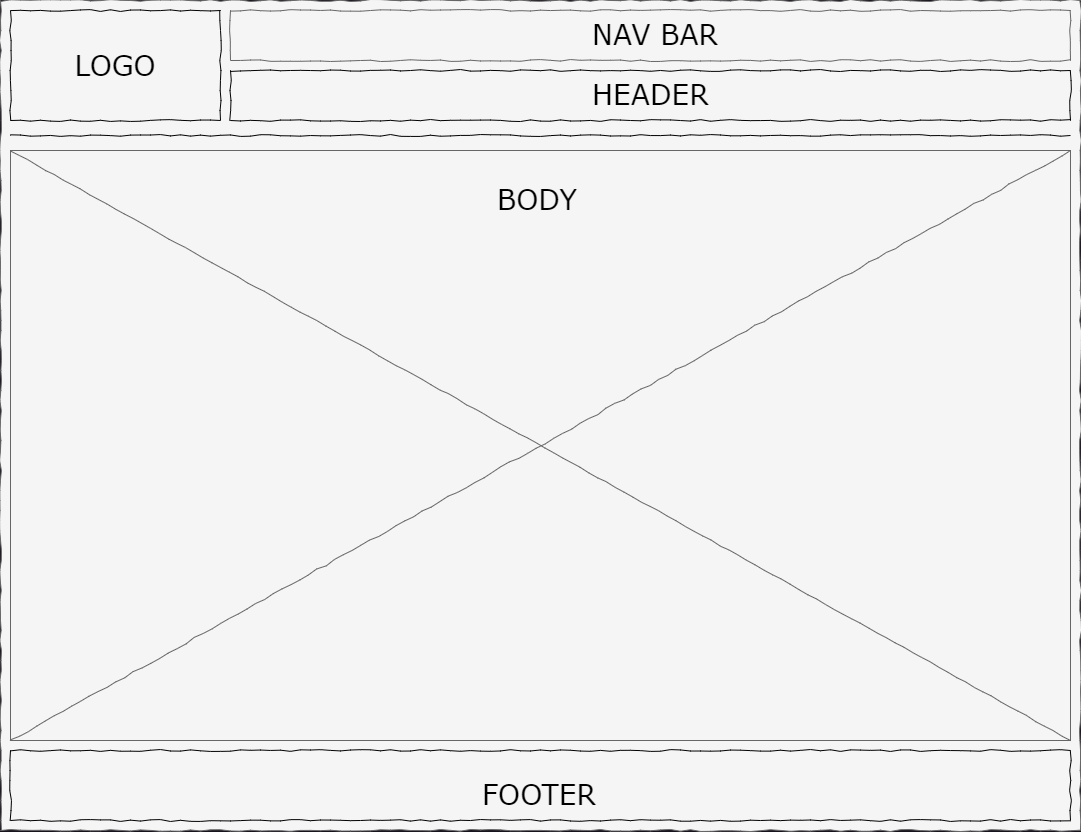

The diagram above was exported from draw.io. Its source (the exported page's mxGraphModel, read from the mxfile embedded in the PNG):
<mxGraphModel dx="1727" dy="1010" grid="1" gridSize="10" guides="1" tooltips="1" connect="1" arrows="1" fold="1" page="1" pageScale="1" pageWidth="1100" pageHeight="850" background="none" math="0" shadow="0">
  <root>
    <mxCell id="0" />
    <mxCell id="1" parent="0" />
    <mxCell id="677b7b8949515195-1" value="" style="whiteSpace=wrap;html=1;rounded=0;shadow=0;labelBackgroundColor=none;strokeColor=#666666;strokeWidth=1;fillColor=#f5f5f5;fontFamily=Verdana;fontSize=12;fontColor=#333333;align=center;comic=1;" parent="1" vertex="1">
      <mxGeometry x="10" y="10" width="1080" height="830" as="geometry" />
    </mxCell>
    <mxCell id="677b7b8949515195-2" value="&lt;font color=&quot;#000000&quot;&gt;LOGO&lt;/font&gt;" style="whiteSpace=wrap;html=1;rounded=0;shadow=0;labelBackgroundColor=none;strokeWidth=1;fontFamily=Verdana;fontSize=28;align=center;comic=1;fillColor=#f5f5f5;fontColor=#333333;strokeColor=#000000;" parent="1" vertex="1">
      <mxGeometry x="20" y="20" width="210" height="110" as="geometry" />
    </mxCell>
    <mxCell id="677b7b8949515195-9" value="" style="line;strokeWidth=1;html=1;rounded=0;shadow=0;labelBackgroundColor=none;fillColor=none;fontFamily=Verdana;fontSize=14;fontColor=#000000;align=center;comic=1;strokeColor=#000000;" parent="1" vertex="1">
      <mxGeometry x="20" y="140" width="1060" height="10" as="geometry" />
    </mxCell>
    <mxCell id="677b7b8949515195-10" value="" style="whiteSpace=wrap;html=1;rounded=0;shadow=0;labelBackgroundColor=none;strokeWidth=1;fontFamily=Verdana;fontSize=12;align=center;comic=1;fillColor=#f5f5f5;fontColor=#333333;strokeColor=#666666;" parent="1" vertex="1">
      <mxGeometry x="240" y="20" width="840" height="50" as="geometry" />
    </mxCell>
    <mxCell id="677b7b8949515195-14" value="&lt;font color=&quot;#000000&quot; style=&quot;font-size: 28px;&quot;&gt;NAV BAR&lt;/font&gt;" style="text;html=1;points=[];align=left;verticalAlign=top;spacingTop=-4;fontSize=14;fontFamily=Verdana" parent="1" vertex="1">
      <mxGeometry x="600" y="25" width="130" height="40" as="geometry" />
    </mxCell>
    <mxCell id="677b7b8949515195-16" value="" style="verticalLabelPosition=bottom;shadow=0;dashed=0;align=center;html=1;verticalAlign=top;strokeWidth=1;shape=mxgraph.mockup.graphics.simpleIcon;strokeColor=#666666;rounded=0;labelBackgroundColor=none;fontFamily=Verdana;fontSize=14;fontColor=#333333;comic=1;fillColor=#f5f5f5;" parent="1" vertex="1">
      <mxGeometry x="20" y="160" width="1060" height="590" as="geometry" />
    </mxCell>
    <mxCell id="UmFz5UONf6tDUXsLx-HL-3" value="" style="whiteSpace=wrap;html=1;rounded=0;shadow=0;labelBackgroundColor=none;strokeWidth=1;fontFamily=Verdana;fontSize=12;align=center;comic=1;fillColor=none;strokeColor=#000000;" vertex="1" parent="1">
      <mxGeometry x="240" y="80" width="840" height="50" as="geometry" />
    </mxCell>
    <mxCell id="UmFz5UONf6tDUXsLx-HL-5" value="&lt;font color=&quot;#000000&quot; style=&quot;font-size: 28px;&quot;&gt;HEADER&lt;/font&gt;" style="text;html=1;points=[];align=left;verticalAlign=top;spacingTop=-4;fontSize=14;fontFamily=Verdana" vertex="1" parent="1">
      <mxGeometry x="600" y="85" width="120" height="40" as="geometry" />
    </mxCell>
    <mxCell id="UmFz5UONf6tDUXsLx-HL-7" value="" style="whiteSpace=wrap;html=1;rounded=0;shadow=0;labelBackgroundColor=none;strokeWidth=1;fontFamily=Verdana;fontSize=12;align=center;comic=1;fillColor=none;strokeColor=#000000;" vertex="1" parent="1">
      <mxGeometry x="20" y="760" width="1060" height="70" as="geometry" />
    </mxCell>
    <mxCell id="UmFz5UONf6tDUXsLx-HL-16" value="&lt;font color=&quot;#000000&quot; style=&quot;font-size: 28px;&quot;&gt;BODY&lt;/font&gt;" style="text;html=1;points=[];align=left;verticalAlign=top;spacingTop=-4;fontSize=14;fontFamily=Verdana" vertex="1" parent="1">
      <mxGeometry x="505" y="190" width="90" height="40" as="geometry" />
    </mxCell>
    <mxCell id="UmFz5UONf6tDUXsLx-HL-17" value="&lt;font color=&quot;#000000&quot; style=&quot;font-size: 28px;&quot;&gt;FOOTER&lt;/font&gt;" style="text;html=1;points=[];align=left;verticalAlign=top;spacingTop=-4;fontSize=14;fontFamily=Verdana" vertex="1" parent="1">
      <mxGeometry x="490" y="785" width="120" height="40" as="geometry" />
    </mxCell>
  </root>
</mxGraphModel>